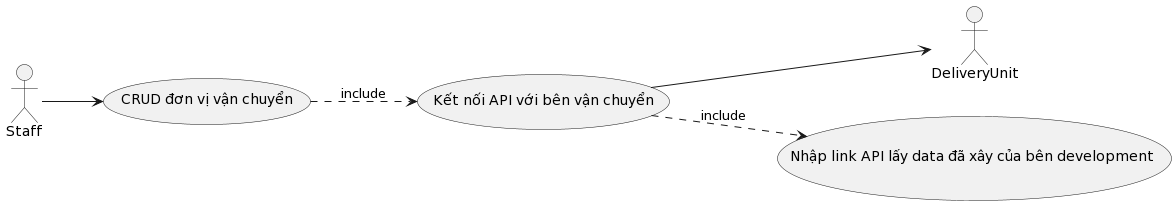

The diagram above was rendered by PlantUML. Its source (embedded in the PNG):
@startuml
left to right direction

actor Staff as sta
actor DeliveryUnit as del
usecase "CRUD đơn vị vận chuyển" as uc1
usecase "Kết nối API với bên vận chuyển" as uc2
usecase "Nhập link API lấy data đã xây của bên development " as uc3


sta --> uc1
uc1 ..> uc2 : include
uc2 --> del
uc2 ..> uc3: include
@enduml